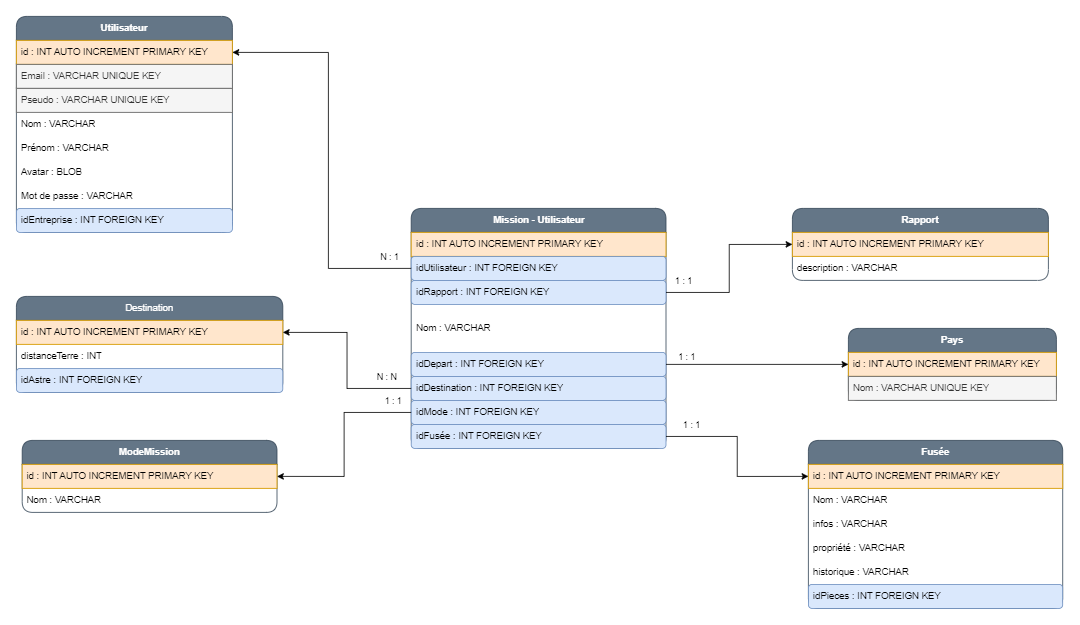

The diagram above was exported from draw.io. Its source (the exported page's mxGraphModel, read from the mxfile embedded in the PNG):
<mxGraphModel dx="1924" dy="986" grid="1" gridSize="10" guides="1" tooltips="1" connect="1" arrows="1" fold="1" page="1" pageScale="1" pageWidth="827" pageHeight="1169" math="0" shadow="0">
  <root>
    <mxCell id="0" />
    <mxCell id="1" parent="0" />
    <mxCell id="HCTcj7T49-EHnTnbfIi--1" value="&lt;b&gt;Utilisateur&lt;/b&gt;" style="swimlane;fontStyle=0;childLayout=stackLayout;horizontal=1;startSize=30;horizontalStack=0;resizeParent=1;resizeParentMax=0;resizeLast=0;collapsible=1;marginBottom=0;whiteSpace=wrap;html=1;rounded=1;fillColor=#647687;strokeColor=#314354;fontColor=#ffffff;" vertex="1" parent="1">
      <mxGeometry x="310" y="360" width="270" height="270" as="geometry" />
    </mxCell>
    <mxCell id="HCTcj7T49-EHnTnbfIi--2" value="id : INT AUTO INCREMENT PRIMARY KEY" style="text;strokeColor=#d79b00;fillColor=#ffe6cc;align=left;verticalAlign=middle;spacingLeft=4;spacingRight=4;overflow=hidden;points=[[0,0.5],[1,0.5]];portConstraint=eastwest;rotatable=0;whiteSpace=wrap;html=1;" vertex="1" parent="HCTcj7T49-EHnTnbfIi--1">
      <mxGeometry y="30" width="270" height="30" as="geometry" />
    </mxCell>
    <mxCell id="HCTcj7T49-EHnTnbfIi--3" value="Email : VARCHAR UNIQUE KEY" style="text;strokeColor=#666666;fillColor=#f5f5f5;align=left;verticalAlign=middle;spacingLeft=4;spacingRight=4;overflow=hidden;points=[[0,0.5],[1,0.5]];portConstraint=eastwest;rotatable=0;whiteSpace=wrap;html=1;fontColor=#333333;" vertex="1" parent="HCTcj7T49-EHnTnbfIi--1">
      <mxGeometry y="60" width="270" height="30" as="geometry" />
    </mxCell>
    <mxCell id="HCTcj7T49-EHnTnbfIi--4" value="Pseudo : VARCHAR UNIQUE KEY" style="text;strokeColor=#666666;fillColor=#f5f5f5;align=left;verticalAlign=middle;spacingLeft=4;spacingRight=4;overflow=hidden;points=[[0,0.5],[1,0.5]];portConstraint=eastwest;rotatable=0;whiteSpace=wrap;html=1;fontColor=#333333;" vertex="1" parent="HCTcj7T49-EHnTnbfIi--1">
      <mxGeometry y="90" width="270" height="30" as="geometry" />
    </mxCell>
    <mxCell id="HCTcj7T49-EHnTnbfIi--5" value="Nom : VARCHAR" style="text;strokeColor=none;fillColor=none;align=left;verticalAlign=middle;spacingLeft=4;spacingRight=4;overflow=hidden;points=[[0,0.5],[1,0.5]];portConstraint=eastwest;rotatable=0;whiteSpace=wrap;html=1;" vertex="1" parent="HCTcj7T49-EHnTnbfIi--1">
      <mxGeometry y="120" width="270" height="30" as="geometry" />
    </mxCell>
    <mxCell id="HCTcj7T49-EHnTnbfIi--6" value="Prénom : VARCHAR" style="text;strokeColor=none;fillColor=none;align=left;verticalAlign=middle;spacingLeft=4;spacingRight=4;overflow=hidden;points=[[0,0.5],[1,0.5]];portConstraint=eastwest;rotatable=0;whiteSpace=wrap;html=1;" vertex="1" parent="HCTcj7T49-EHnTnbfIi--1">
      <mxGeometry y="150" width="270" height="30" as="geometry" />
    </mxCell>
    <mxCell id="HCTcj7T49-EHnTnbfIi--7" value="Avatar : BLOB" style="text;strokeColor=none;fillColor=none;align=left;verticalAlign=middle;spacingLeft=4;spacingRight=4;overflow=hidden;points=[[0,0.5],[1,0.5]];portConstraint=eastwest;rotatable=0;whiteSpace=wrap;html=1;" vertex="1" parent="HCTcj7T49-EHnTnbfIi--1">
      <mxGeometry y="180" width="270" height="30" as="geometry" />
    </mxCell>
    <mxCell id="HCTcj7T49-EHnTnbfIi--8" value="Mot de passe : VARCHAR" style="text;strokeColor=none;fillColor=none;align=left;verticalAlign=middle;spacingLeft=4;spacingRight=4;overflow=hidden;points=[[0,0.5],[1,0.5]];portConstraint=eastwest;rotatable=0;whiteSpace=wrap;html=1;" vertex="1" parent="HCTcj7T49-EHnTnbfIi--1">
      <mxGeometry y="210" width="270" height="30" as="geometry" />
    </mxCell>
    <mxCell id="HCTcj7T49-EHnTnbfIi--9" value="idEntreprise : INT FOREIGN KEY" style="text;strokeColor=#6c8ebf;fillColor=#dae8fc;align=left;verticalAlign=middle;spacingLeft=4;spacingRight=4;overflow=hidden;points=[[0,0.5],[1,0.5]];portConstraint=eastwest;rotatable=0;whiteSpace=wrap;html=1;rounded=1;" vertex="1" parent="HCTcj7T49-EHnTnbfIi--1">
      <mxGeometry y="240" width="270" height="30" as="geometry" />
    </mxCell>
    <mxCell id="HCTcj7T49-EHnTnbfIi--10" value="&lt;b&gt;Rapport&lt;/b&gt;" style="swimlane;fontStyle=0;childLayout=stackLayout;horizontal=1;startSize=30;horizontalStack=0;resizeParent=1;resizeParentMax=0;resizeLast=0;collapsible=1;marginBottom=0;whiteSpace=wrap;html=1;rounded=1;fillColor=#647687;fontColor=#ffffff;strokeColor=#314354;" vertex="1" parent="1">
      <mxGeometry x="1280" y="600" width="320" height="90" as="geometry" />
    </mxCell>
    <mxCell id="HCTcj7T49-EHnTnbfIi--11" value="id : INT AUTO INCREMENT PRIMARY KEY" style="text;strokeColor=#d79b00;fillColor=#ffe6cc;align=left;verticalAlign=middle;spacingLeft=4;spacingRight=4;overflow=hidden;points=[[0,0.5],[1,0.5]];portConstraint=eastwest;rotatable=0;whiteSpace=wrap;html=1;" vertex="1" parent="HCTcj7T49-EHnTnbfIi--10">
      <mxGeometry y="30" width="320" height="30" as="geometry" />
    </mxCell>
    <mxCell id="HCTcj7T49-EHnTnbfIi--12" value="description : VARCHAR" style="text;strokeColor=none;fillColor=none;align=left;verticalAlign=middle;spacingLeft=4;spacingRight=4;overflow=hidden;points=[[0,0.5],[1,0.5]];portConstraint=eastwest;rotatable=0;whiteSpace=wrap;html=1;rounded=1;" vertex="1" parent="HCTcj7T49-EHnTnbfIi--10">
      <mxGeometry y="60" width="320" height="30" as="geometry" />
    </mxCell>
    <mxCell id="HCTcj7T49-EHnTnbfIi--13" value="&lt;b&gt;Pays&lt;/b&gt;" style="swimlane;fontStyle=0;childLayout=stackLayout;horizontal=1;startSize=30;horizontalStack=0;resizeParent=1;resizeParentMax=0;resizeLast=0;collapsible=1;marginBottom=0;whiteSpace=wrap;html=1;rounded=1;fillColor=#647687;fontColor=#ffffff;strokeColor=#314354;" vertex="1" parent="1">
      <mxGeometry x="1350" y="750" width="260" height="90" as="geometry" />
    </mxCell>
    <mxCell id="HCTcj7T49-EHnTnbfIi--14" value="id : INT AUTO INCREMENT PRIMARY KEY" style="text;strokeColor=#d79b00;fillColor=#ffe6cc;align=left;verticalAlign=middle;spacingLeft=4;spacingRight=4;overflow=hidden;points=[[0,0.5],[1,0.5]];portConstraint=eastwest;rotatable=0;whiteSpace=wrap;html=1;" vertex="1" parent="HCTcj7T49-EHnTnbfIi--13">
      <mxGeometry y="30" width="260" height="30" as="geometry" />
    </mxCell>
    <mxCell id="HCTcj7T49-EHnTnbfIi--15" value="Nom : VARCHAR UNIQUE KEY" style="text;strokeColor=#666666;fillColor=#f5f5f5;align=left;verticalAlign=middle;spacingLeft=4;spacingRight=4;overflow=hidden;points=[[0,0.5],[1,0.5]];portConstraint=eastwest;rotatable=0;whiteSpace=wrap;html=1;fontColor=#333333;" vertex="1" parent="HCTcj7T49-EHnTnbfIi--13">
      <mxGeometry y="60" width="260" height="30" as="geometry" />
    </mxCell>
    <mxCell id="HCTcj7T49-EHnTnbfIi--16" value="Destination" style="swimlane;fontStyle=0;childLayout=stackLayout;horizontal=1;startSize=30;horizontalStack=0;resizeParent=1;resizeParentMax=0;resizeLast=0;collapsible=1;marginBottom=0;whiteSpace=wrap;html=1;rounded=1;fillColor=#647687;fontColor=#ffffff;strokeColor=#314354;" vertex="1" parent="1">
      <mxGeometry x="310" y="710" width="333" height="120" as="geometry" />
    </mxCell>
    <mxCell id="HCTcj7T49-EHnTnbfIi--17" value="id : INT AUTO INCREMENT PRIMARY KEY" style="text;strokeColor=#d79b00;fillColor=#ffe6cc;align=left;verticalAlign=middle;spacingLeft=4;spacingRight=4;overflow=hidden;points=[[0,0.5],[1,0.5]];portConstraint=eastwest;rotatable=0;whiteSpace=wrap;html=1;" vertex="1" parent="HCTcj7T49-EHnTnbfIi--16">
      <mxGeometry y="30" width="333" height="30" as="geometry" />
    </mxCell>
    <mxCell id="HCTcj7T49-EHnTnbfIi--18" value="distanceTerre : INT" style="text;strokeColor=none;fillColor=none;align=left;verticalAlign=middle;spacingLeft=4;spacingRight=4;overflow=hidden;points=[[0,0.5],[1,0.5]];portConstraint=eastwest;rotatable=0;whiteSpace=wrap;html=1;rounded=1;" vertex="1" parent="HCTcj7T49-EHnTnbfIi--16">
      <mxGeometry y="60" width="333" height="30" as="geometry" />
    </mxCell>
    <mxCell id="HCTcj7T49-EHnTnbfIi--19" value="idAstre : INT FOREIGN KEY" style="text;strokeColor=#6c8ebf;fillColor=#dae8fc;align=left;verticalAlign=middle;spacingLeft=4;spacingRight=4;overflow=hidden;points=[[0,0.5],[1,0.5]];portConstraint=eastwest;rotatable=0;whiteSpace=wrap;html=1;rounded=1;" vertex="1" parent="HCTcj7T49-EHnTnbfIi--16">
      <mxGeometry y="90" width="333" height="30" as="geometry" />
    </mxCell>
    <mxCell id="HCTcj7T49-EHnTnbfIi--20" value="&lt;b&gt;Fusée&lt;/b&gt;" style="swimlane;fontStyle=0;childLayout=stackLayout;horizontal=1;startSize=30;horizontalStack=0;resizeParent=1;resizeParentMax=0;resizeLast=0;collapsible=1;marginBottom=0;whiteSpace=wrap;html=1;rounded=1;fillColor=#647687;fontColor=#ffffff;strokeColor=#314354;" vertex="1" parent="1">
      <mxGeometry x="1300.0000000000002" y="890" width="317.87" height="210" as="geometry" />
    </mxCell>
    <mxCell id="HCTcj7T49-EHnTnbfIi--21" value="id : INT AUTO INCREMENT PRIMARY KEY" style="text;strokeColor=#d79b00;fillColor=#ffe6cc;align=left;verticalAlign=middle;spacingLeft=4;spacingRight=4;overflow=hidden;points=[[0,0.5],[1,0.5]];portConstraint=eastwest;rotatable=0;whiteSpace=wrap;html=1;" vertex="1" parent="HCTcj7T49-EHnTnbfIi--20">
      <mxGeometry y="30" width="317.87" height="30" as="geometry" />
    </mxCell>
    <mxCell id="HCTcj7T49-EHnTnbfIi--22" value="Nom : VARCHAR" style="text;strokeColor=none;fillColor=none;align=left;verticalAlign=middle;spacingLeft=4;spacingRight=4;overflow=hidden;points=[[0,0.5],[1,0.5]];portConstraint=eastwest;rotatable=0;whiteSpace=wrap;html=1;" vertex="1" parent="HCTcj7T49-EHnTnbfIi--20">
      <mxGeometry y="60" width="317.87" height="30" as="geometry" />
    </mxCell>
    <mxCell id="HCTcj7T49-EHnTnbfIi--23" value="infos : VARCHAR" style="text;strokeColor=none;fillColor=none;align=left;verticalAlign=middle;spacingLeft=4;spacingRight=4;overflow=hidden;points=[[0,0.5],[1,0.5]];portConstraint=eastwest;rotatable=0;whiteSpace=wrap;html=1;rounded=1;" vertex="1" parent="HCTcj7T49-EHnTnbfIi--20">
      <mxGeometry y="90" width="317.87" height="30" as="geometry" />
    </mxCell>
    <mxCell id="HCTcj7T49-EHnTnbfIi--24" value="propriété : VARCHAR" style="text;strokeColor=none;fillColor=none;align=left;verticalAlign=middle;spacingLeft=4;spacingRight=4;overflow=hidden;points=[[0,0.5],[1,0.5]];portConstraint=eastwest;rotatable=0;whiteSpace=wrap;html=1;rounded=1;" vertex="1" parent="HCTcj7T49-EHnTnbfIi--20">
      <mxGeometry y="120" width="317.87" height="30" as="geometry" />
    </mxCell>
    <mxCell id="HCTcj7T49-EHnTnbfIi--25" value="historique : VARCHAR" style="text;strokeColor=none;fillColor=none;align=left;verticalAlign=middle;spacingLeft=4;spacingRight=4;overflow=hidden;points=[[0,0.5],[1,0.5]];portConstraint=eastwest;rotatable=0;whiteSpace=wrap;html=1;rounded=1;" vertex="1" parent="HCTcj7T49-EHnTnbfIi--20">
      <mxGeometry y="150" width="317.87" height="30" as="geometry" />
    </mxCell>
    <mxCell id="HCTcj7T49-EHnTnbfIi--26" value="idPieces : INT FOREIGN KEY" style="text;strokeColor=#6c8ebf;fillColor=#dae8fc;align=left;verticalAlign=middle;spacingLeft=4;spacingRight=4;overflow=hidden;points=[[0,0.5],[1,0.5]];portConstraint=eastwest;rotatable=0;whiteSpace=wrap;html=1;rounded=1;" vertex="1" parent="HCTcj7T49-EHnTnbfIi--20">
      <mxGeometry y="180" width="317.87" height="30" as="geometry" />
    </mxCell>
    <mxCell id="HCTcj7T49-EHnTnbfIi--27" value="&lt;b&gt;Mission - Utilisateur&lt;/b&gt;" style="swimlane;fontStyle=0;childLayout=stackLayout;horizontal=1;startSize=30;horizontalStack=0;resizeParent=1;resizeParentMax=0;resizeLast=0;collapsible=1;marginBottom=0;whiteSpace=wrap;html=1;rounded=1;fillColor=#647687;fontColor=#ffffff;strokeColor=#314354;" vertex="1" parent="1">
      <mxGeometry x="803.5" y="600" width="318.5" height="300" as="geometry" />
    </mxCell>
    <mxCell id="HCTcj7T49-EHnTnbfIi--28" value="id : INT AUTO INCREMENT PRIMARY KEY" style="text;strokeColor=#d79b00;fillColor=#ffe6cc;align=left;verticalAlign=middle;spacingLeft=4;spacingRight=4;overflow=hidden;points=[[0,0.5],[1,0.5]];portConstraint=eastwest;rotatable=0;whiteSpace=wrap;html=1;" vertex="1" parent="HCTcj7T49-EHnTnbfIi--27">
      <mxGeometry y="30" width="318.5" height="30" as="geometry" />
    </mxCell>
    <mxCell id="HCTcj7T49-EHnTnbfIi--29" value="idUtilisateur : INT FOREIGN KEY" style="text;strokeColor=#6c8ebf;fillColor=#dae8fc;align=left;verticalAlign=middle;spacingLeft=4;spacingRight=4;overflow=hidden;points=[[0,0.5],[1,0.5]];portConstraint=eastwest;rotatable=0;whiteSpace=wrap;html=1;rounded=1;" vertex="1" parent="HCTcj7T49-EHnTnbfIi--27">
      <mxGeometry y="60" width="318.5" height="30" as="geometry" />
    </mxCell>
    <mxCell id="HCTcj7T49-EHnTnbfIi--30" value="idRapport : INT FOREIGN KEY" style="text;strokeColor=#6c8ebf;fillColor=#dae8fc;align=left;verticalAlign=middle;spacingLeft=4;spacingRight=4;overflow=hidden;points=[[0,0.5],[1,0.5]];portConstraint=eastwest;rotatable=0;whiteSpace=wrap;html=1;rounded=1;" vertex="1" parent="HCTcj7T49-EHnTnbfIi--27">
      <mxGeometry y="90" width="318.5" height="30" as="geometry" />
    </mxCell>
    <mxCell id="HCTcj7T49-EHnTnbfIi--31" value="Nom : VARCHAR" style="text;strokeColor=none;fillColor=none;align=left;verticalAlign=middle;spacingLeft=4;spacingRight=4;overflow=hidden;points=[[0,0.5],[1,0.5]];portConstraint=eastwest;rotatable=0;whiteSpace=wrap;html=1;" vertex="1" parent="HCTcj7T49-EHnTnbfIi--27">
      <mxGeometry y="120" width="318.5" height="60" as="geometry" />
    </mxCell>
    <mxCell id="HCTcj7T49-EHnTnbfIi--32" value="idDepart : INT FOREIGN KEY" style="text;strokeColor=#6c8ebf;fillColor=#dae8fc;align=left;verticalAlign=middle;spacingLeft=4;spacingRight=4;overflow=hidden;points=[[0,0.5],[1,0.5]];portConstraint=eastwest;rotatable=0;whiteSpace=wrap;html=1;rounded=1;" vertex="1" parent="HCTcj7T49-EHnTnbfIi--27">
      <mxGeometry y="180" width="318.5" height="30" as="geometry" />
    </mxCell>
    <mxCell id="HCTcj7T49-EHnTnbfIi--33" value="idDestination : INT FOREIGN KEY" style="text;strokeColor=#6c8ebf;fillColor=#dae8fc;align=left;verticalAlign=middle;spacingLeft=4;spacingRight=4;overflow=hidden;points=[[0,0.5],[1,0.5]];portConstraint=eastwest;rotatable=0;whiteSpace=wrap;html=1;rounded=1;" vertex="1" parent="HCTcj7T49-EHnTnbfIi--27">
      <mxGeometry y="210" width="318.5" height="30" as="geometry" />
    </mxCell>
    <mxCell id="HCTcj7T49-EHnTnbfIi--34" value="idMode : INT FOREIGN KEY" style="text;strokeColor=#6c8ebf;fillColor=#dae8fc;align=left;verticalAlign=middle;spacingLeft=4;spacingRight=4;overflow=hidden;points=[[0,0.5],[1,0.5]];portConstraint=eastwest;rotatable=0;whiteSpace=wrap;html=1;rounded=1;" vertex="1" parent="HCTcj7T49-EHnTnbfIi--27">
      <mxGeometry y="240" width="318.5" height="30" as="geometry" />
    </mxCell>
    <mxCell id="HCTcj7T49-EHnTnbfIi--35" value="idFusée : INT FOREIGN KEY" style="text;strokeColor=#6c8ebf;fillColor=#dae8fc;align=left;verticalAlign=middle;spacingLeft=4;spacingRight=4;overflow=hidden;points=[[0,0.5],[1,0.5]];portConstraint=eastwest;rotatable=0;whiteSpace=wrap;html=1;rounded=1;" vertex="1" parent="HCTcj7T49-EHnTnbfIi--27">
      <mxGeometry y="270" width="318.5" height="30" as="geometry" />
    </mxCell>
    <mxCell id="HCTcj7T49-EHnTnbfIi--36" value="&lt;b&gt;ModeMission&lt;/b&gt;" style="swimlane;fontStyle=0;childLayout=stackLayout;horizontal=1;startSize=30;horizontalStack=0;resizeParent=1;resizeParentMax=0;resizeLast=0;collapsible=1;marginBottom=0;whiteSpace=wrap;html=1;rounded=1;fillColor=#647687;fontColor=#ffffff;strokeColor=#314354;" vertex="1" parent="1">
      <mxGeometry x="317.25" y="890" width="318.5" height="90" as="geometry" />
    </mxCell>
    <mxCell id="HCTcj7T49-EHnTnbfIi--37" value="id : INT AUTO INCREMENT PRIMARY KEY" style="text;strokeColor=#d79b00;fillColor=#ffe6cc;align=left;verticalAlign=middle;spacingLeft=4;spacingRight=4;overflow=hidden;points=[[0,0.5],[1,0.5]];portConstraint=eastwest;rotatable=0;whiteSpace=wrap;html=1;" vertex="1" parent="HCTcj7T49-EHnTnbfIi--36">
      <mxGeometry y="30" width="318.5" height="30" as="geometry" />
    </mxCell>
    <mxCell id="HCTcj7T49-EHnTnbfIi--38" value="Nom : VARCHAR" style="text;strokeColor=none;fillColor=none;align=left;verticalAlign=middle;spacingLeft=4;spacingRight=4;overflow=hidden;points=[[0,0.5],[1,0.5]];portConstraint=eastwest;rotatable=0;whiteSpace=wrap;html=1;" vertex="1" parent="HCTcj7T49-EHnTnbfIi--36">
      <mxGeometry y="60" width="318.5" height="30" as="geometry" />
    </mxCell>
    <mxCell id="HCTcj7T49-EHnTnbfIi--39" style="edgeStyle=orthogonalEdgeStyle;rounded=0;orthogonalLoop=1;jettySize=auto;html=1;entryX=1;entryY=0.5;entryDx=0;entryDy=0;exitX=0;exitY=0.5;exitDx=0;exitDy=0;" edge="1" parent="1" source="HCTcj7T49-EHnTnbfIi--29" target="HCTcj7T49-EHnTnbfIi--2">
      <mxGeometry relative="1" as="geometry">
        <Array as="points">
          <mxPoint x="700" y="675" />
          <mxPoint x="700" y="405" />
        </Array>
      </mxGeometry>
    </mxCell>
    <mxCell id="HCTcj7T49-EHnTnbfIi--40" value="N : 1&amp;nbsp;" style="edgeLabel;html=1;align=center;verticalAlign=middle;resizable=0;points=[];" vertex="1" connectable="0" parent="HCTcj7T49-EHnTnbfIi--39">
      <mxGeometry x="-0.8956" y="-2" relative="1" as="geometry">
        <mxPoint y="-13" as="offset" />
      </mxGeometry>
    </mxCell>
    <mxCell id="HCTcj7T49-EHnTnbfIi--41" style="edgeStyle=orthogonalEdgeStyle;rounded=0;orthogonalLoop=1;jettySize=auto;html=1;entryX=1;entryY=0.5;entryDx=0;entryDy=0;" edge="1" parent="1" source="HCTcj7T49-EHnTnbfIi--33" target="HCTcj7T49-EHnTnbfIi--17">
      <mxGeometry relative="1" as="geometry" />
    </mxCell>
    <mxCell id="HCTcj7T49-EHnTnbfIi--42" value="N : N" style="edgeLabel;html=1;align=center;verticalAlign=middle;resizable=0;points=[];" vertex="1" connectable="0" parent="HCTcj7T49-EHnTnbfIi--41">
      <mxGeometry x="-0.8166" y="-2" relative="1" as="geometry">
        <mxPoint x="-10" y="-13" as="offset" />
      </mxGeometry>
    </mxCell>
    <mxCell id="HCTcj7T49-EHnTnbfIi--43" style="edgeStyle=orthogonalEdgeStyle;rounded=0;orthogonalLoop=1;jettySize=auto;html=1;entryX=1;entryY=0.5;entryDx=0;entryDy=0;" edge="1" parent="1" source="HCTcj7T49-EHnTnbfIi--34" target="HCTcj7T49-EHnTnbfIi--36">
      <mxGeometry relative="1" as="geometry" />
    </mxCell>
    <mxCell id="HCTcj7T49-EHnTnbfIi--44" value="1 : 1" style="edgeLabel;html=1;align=center;verticalAlign=middle;resizable=0;points=[];" vertex="1" connectable="0" parent="HCTcj7T49-EHnTnbfIi--43">
      <mxGeometry x="-0.9045" y="-1" relative="1" as="geometry">
        <mxPoint x="-11" y="-14" as="offset" />
      </mxGeometry>
    </mxCell>
    <mxCell id="HCTcj7T49-EHnTnbfIi--46" style="edgeStyle=orthogonalEdgeStyle;rounded=0;orthogonalLoop=1;jettySize=auto;html=1;entryX=0;entryY=0.5;entryDx=0;entryDy=0;" edge="1" parent="1" source="HCTcj7T49-EHnTnbfIi--30" target="HCTcj7T49-EHnTnbfIi--11">
      <mxGeometry relative="1" as="geometry" />
    </mxCell>
    <mxCell id="HCTcj7T49-EHnTnbfIi--47" value="1 : 1" style="edgeLabel;html=1;align=center;verticalAlign=middle;resizable=0;points=[];" vertex="1" connectable="0" parent="HCTcj7T49-EHnTnbfIi--46">
      <mxGeometry x="-0.8096" y="-3" relative="1" as="geometry">
        <mxPoint y="-18" as="offset" />
      </mxGeometry>
    </mxCell>
    <mxCell id="HCTcj7T49-EHnTnbfIi--49" style="edgeStyle=orthogonalEdgeStyle;rounded=0;orthogonalLoop=1;jettySize=auto;html=1;entryX=0;entryY=0.5;entryDx=0;entryDy=0;" edge="1" parent="1" source="HCTcj7T49-EHnTnbfIi--32" target="HCTcj7T49-EHnTnbfIi--14">
      <mxGeometry relative="1" as="geometry" />
    </mxCell>
    <mxCell id="HCTcj7T49-EHnTnbfIi--50" value="1 : 1" style="edgeLabel;html=1;align=center;verticalAlign=middle;resizable=0;points=[];" vertex="1" connectable="0" parent="HCTcj7T49-EHnTnbfIi--49">
      <mxGeometry x="-0.773" y="-1" relative="1" as="geometry">
        <mxPoint y="-11" as="offset" />
      </mxGeometry>
    </mxCell>
    <mxCell id="HCTcj7T49-EHnTnbfIi--51" style="edgeStyle=orthogonalEdgeStyle;rounded=0;orthogonalLoop=1;jettySize=auto;html=1;entryX=0;entryY=0.5;entryDx=0;entryDy=0;" edge="1" parent="1" source="HCTcj7T49-EHnTnbfIi--35" target="HCTcj7T49-EHnTnbfIi--21">
      <mxGeometry relative="1" as="geometry" />
    </mxCell>
    <mxCell id="HCTcj7T49-EHnTnbfIi--52" value="1 : 1" style="edgeLabel;html=1;align=center;verticalAlign=middle;resizable=0;points=[];" vertex="1" connectable="0" parent="HCTcj7T49-EHnTnbfIi--51">
      <mxGeometry x="-0.7253" y="1" relative="1" as="geometry">
        <mxPoint y="-14" as="offset" />
      </mxGeometry>
    </mxCell>
  </root>
</mxGraphModel>